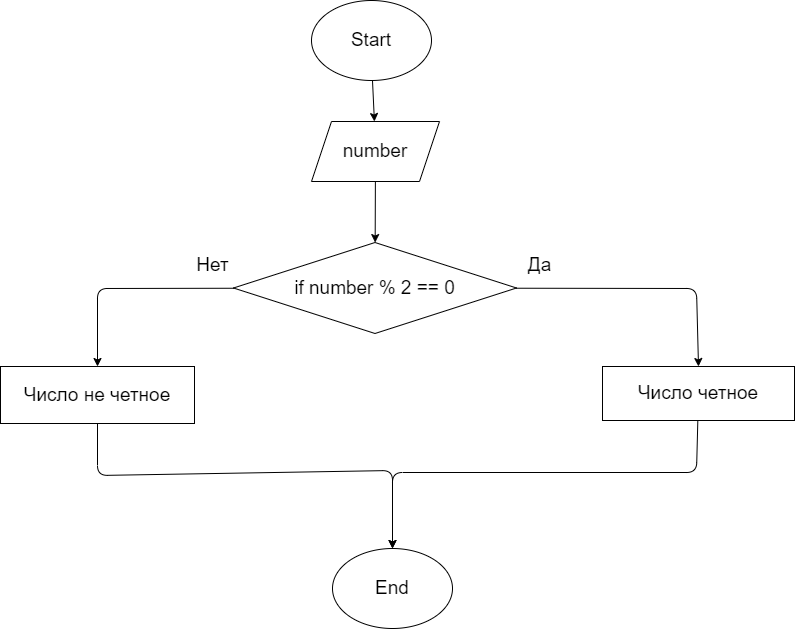

The diagram above was exported from draw.io. Its source (the exported page's mxGraphModel, read from the mxfile embedded in the PNG):
<mxGraphModel dx="1518" dy="492" grid="0" gridSize="10" guides="1" tooltips="1" connect="1" arrows="1" fold="1" page="0" pageScale="1" pageWidth="827" pageHeight="1169" math="0" shadow="0">
  <root>
    <mxCell id="0" />
    <mxCell id="1" parent="0" />
    <mxCell id="22" value="" style="edgeStyle=none;html=1;" parent="1" source="2" target="20" edge="1">
      <mxGeometry relative="1" as="geometry" />
    </mxCell>
    <mxCell id="2" value="&lt;font style=&quot;font-size: 19px&quot;&gt;Start&lt;/font&gt;" style="ellipse;whiteSpace=wrap;html=1;" parent="1" vertex="1">
      <mxGeometry x="256" y="19" width="120" height="80" as="geometry" />
    </mxCell>
    <mxCell id="11" style="edgeStyle=none;html=1;fontSize=19;entryX=0.5;entryY=0;entryDx=0;entryDy=0;" parent="1" source="8" target="10" edge="1">
      <mxGeometry relative="1" as="geometry">
        <mxPoint x="69" y="306.5" as="targetPoint" />
        <Array as="points">
          <mxPoint x="42" y="307" />
        </Array>
      </mxGeometry>
    </mxCell>
    <mxCell id="12" style="edgeStyle=none;html=1;entryX=0.5;entryY=0;entryDx=0;entryDy=0;fontSize=19;" parent="1" source="8" target="9" edge="1">
      <mxGeometry relative="1" as="geometry">
        <Array as="points">
          <mxPoint x="641" y="307" />
        </Array>
      </mxGeometry>
    </mxCell>
    <mxCell id="8" value="if number % 2 == 0" style="rhombus;whiteSpace=wrap;html=1;fontSize=19;" parent="1" vertex="1">
      <mxGeometry x="178" y="261" width="283" height="91" as="geometry" />
    </mxCell>
    <mxCell id="19" style="edgeStyle=none;html=1;entryX=0.5;entryY=0;entryDx=0;entryDy=0;fontSize=19;" parent="1" source="9" target="16" edge="1">
      <mxGeometry relative="1" as="geometry">
        <Array as="points">
          <mxPoint x="641" y="491" />
          <mxPoint x="337" y="491" />
        </Array>
      </mxGeometry>
    </mxCell>
    <mxCell id="9" value="Число четное" style="rounded=0;whiteSpace=wrap;html=1;fontSize=19;" parent="1" vertex="1">
      <mxGeometry x="547" y="385" width="192" height="54" as="geometry" />
    </mxCell>
    <mxCell id="18" style="edgeStyle=none;html=1;exitX=0.5;exitY=1;exitDx=0;exitDy=0;entryX=0.5;entryY=0;entryDx=0;entryDy=0;fontSize=19;" parent="1" source="10" target="16" edge="1">
      <mxGeometry relative="1" as="geometry">
        <Array as="points">
          <mxPoint x="42" y="494" />
          <mxPoint x="337" y="489" />
        </Array>
      </mxGeometry>
    </mxCell>
    <mxCell id="10" value="Число не четное" style="rounded=0;whiteSpace=wrap;html=1;fontSize=19;" parent="1" vertex="1">
      <mxGeometry x="-55" y="385" width="194" height="57" as="geometry" />
    </mxCell>
    <mxCell id="14" value="Да" style="text;html=1;align=center;verticalAlign=middle;resizable=0;points=[];autosize=1;strokeColor=none;fillColor=none;fontSize=19;" parent="1" vertex="1">
      <mxGeometry x="467" y="270" width="33" height="27" as="geometry" />
    </mxCell>
    <mxCell id="15" value="Нет" style="text;html=1;align=center;verticalAlign=middle;resizable=0;points=[];autosize=1;strokeColor=none;fillColor=none;fontSize=19;" parent="1" vertex="1">
      <mxGeometry x="136" y="270" width="42" height="27" as="geometry" />
    </mxCell>
    <mxCell id="16" value="&lt;font style=&quot;font-size: 19px&quot;&gt;End&lt;/font&gt;" style="ellipse;whiteSpace=wrap;html=1;" parent="1" vertex="1">
      <mxGeometry x="277" y="567" width="120" height="80" as="geometry" />
    </mxCell>
    <mxCell id="23" value="" style="edgeStyle=none;html=1;" parent="1" source="20" target="8" edge="1">
      <mxGeometry relative="1" as="geometry" />
    </mxCell>
    <mxCell id="20" value="&lt;span style=&quot;font-size: 19px&quot;&gt;number&lt;/span&gt;" style="shape=parallelogram;perimeter=parallelogramPerimeter;whiteSpace=wrap;html=1;fixedSize=1;" parent="1" vertex="1">
      <mxGeometry x="256" y="140" width="128" height="60" as="geometry" />
    </mxCell>
  </root>
</mxGraphModel>